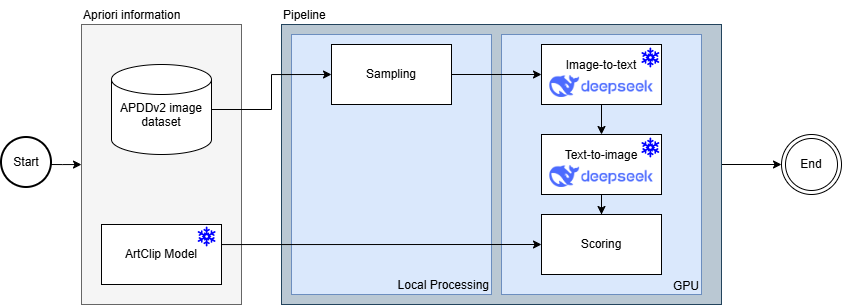

The diagram above was exported from draw.io. Its source (the exported page's mxGraphModel, read from the mxfile embedded in the PNG):
<mxGraphModel dx="2134" dy="519" grid="1" gridSize="10" guides="1" tooltips="1" connect="1" arrows="1" fold="1" page="1" pageScale="1" pageWidth="827" pageHeight="1169" math="0" shadow="0">
  <root>
    <mxCell id="0" />
    <mxCell id="1" parent="0" />
    <mxCell id="kI_TeuvoBWIcuV4W3VKL-60" style="edgeStyle=orthogonalEdgeStyle;rounded=0;orthogonalLoop=1;jettySize=auto;html=1;" parent="1" source="kI_TeuvoBWIcuV4W3VKL-21" target="kI_TeuvoBWIcuV4W3VKL-59" edge="1">
      <mxGeometry relative="1" as="geometry" />
    </mxCell>
    <mxCell id="kI_TeuvoBWIcuV4W3VKL-21" value="" style="rounded=0;whiteSpace=wrap;html=1;fillColor=#bac8d3;strokeColor=#23445d;" parent="1" vertex="1">
      <mxGeometry x="240" y="40" width="440" height="280" as="geometry" />
    </mxCell>
    <mxCell id="kI_TeuvoBWIcuV4W3VKL-29" value="" style="rounded=0;whiteSpace=wrap;html=1;fillColor=#dae8fc;strokeColor=#6c8ebf;" parent="1" vertex="1">
      <mxGeometry x="460" y="50" width="200" height="260" as="geometry" />
    </mxCell>
    <mxCell id="kI_TeuvoBWIcuV4W3VKL-27" value="" style="rounded=0;whiteSpace=wrap;html=1;fillColor=#dae8fc;strokeColor=#6c8ebf;" parent="1" vertex="1">
      <mxGeometry x="250" y="50" width="200" height="260" as="geometry" />
    </mxCell>
    <mxCell id="kI_TeuvoBWIcuV4W3VKL-17" value="" style="html=1;dashed=0;whiteSpace=wrap;fillColor=#f5f5f5;strokeColor=#666666;fontColor=#333333;" parent="1" vertex="1">
      <mxGeometry x="40" y="40" width="160" height="280" as="geometry" />
    </mxCell>
    <mxCell id="kI_TeuvoBWIcuV4W3VKL-26" style="edgeStyle=orthogonalEdgeStyle;rounded=0;orthogonalLoop=1;jettySize=auto;html=1;entryX=0;entryY=0.5;entryDx=0;entryDy=0;" parent="1" source="kI_TeuvoBWIcuV4W3VKL-16" target="kI_TeuvoBWIcuV4W3VKL-23" edge="1">
      <mxGeometry relative="1" as="geometry" />
    </mxCell>
    <mxCell id="kI_TeuvoBWIcuV4W3VKL-16" value="APDDv2 image dataset&lt;div&gt;&lt;br&gt;&lt;/div&gt;" style="shape=cylinder3;whiteSpace=wrap;html=1;boundedLbl=1;backgroundOutline=1;size=15;" parent="1" vertex="1">
      <mxGeometry x="70" y="80" width="100" height="90" as="geometry" />
    </mxCell>
    <mxCell id="kI_TeuvoBWIcuV4W3VKL-18" value="Pipeline" style="text;html=1;align=left;verticalAlign=middle;whiteSpace=wrap;rounded=0;" parent="1" vertex="1">
      <mxGeometry x="240" y="16" width="110" height="30" as="geometry" />
    </mxCell>
    <mxCell id="kI_TeuvoBWIcuV4W3VKL-47" style="edgeStyle=orthogonalEdgeStyle;rounded=0;orthogonalLoop=1;jettySize=auto;html=1;exitX=1;exitY=0.5;exitDx=0;exitDy=0;entryX=0;entryY=0.5;entryDx=0;entryDy=0;" parent="1" source="kI_TeuvoBWIcuV4W3VKL-20" target="kI_TeuvoBWIcuV4W3VKL-44" edge="1">
      <mxGeometry relative="1" as="geometry">
        <Array as="points">
          <mxPoint x="180" y="260" />
        </Array>
      </mxGeometry>
    </mxCell>
    <mxCell id="kI_TeuvoBWIcuV4W3VKL-20" value="ArtClip Model" style="rounded=0;whiteSpace=wrap;html=1;" parent="1" vertex="1">
      <mxGeometry x="60" y="240" width="120" height="60" as="geometry" />
    </mxCell>
    <mxCell id="kI_TeuvoBWIcuV4W3VKL-22" value="Apriori information" style="text;html=1;align=left;verticalAlign=middle;whiteSpace=wrap;rounded=0;" parent="1" vertex="1">
      <mxGeometry x="40" y="16" width="110" height="30" as="geometry" />
    </mxCell>
    <mxCell id="kI_TeuvoBWIcuV4W3VKL-36" style="edgeStyle=orthogonalEdgeStyle;rounded=0;orthogonalLoop=1;jettySize=auto;html=1;exitX=1;exitY=0.5;exitDx=0;exitDy=0;entryX=0;entryY=0.5;entryDx=0;entryDy=0;" parent="1" source="kI_TeuvoBWIcuV4W3VKL-23" target="kI_TeuvoBWIcuV4W3VKL-34" edge="1">
      <mxGeometry relative="1" as="geometry" />
    </mxCell>
    <mxCell id="kI_TeuvoBWIcuV4W3VKL-23" value="Sampling" style="rounded=0;whiteSpace=wrap;html=1;" parent="1" vertex="1">
      <mxGeometry x="290" y="60" width="120" height="60" as="geometry" />
    </mxCell>
    <mxCell id="kI_TeuvoBWIcuV4W3VKL-28" value="Local Processing" style="text;html=1;align=right;verticalAlign=middle;whiteSpace=wrap;rounded=0;" parent="1" vertex="1">
      <mxGeometry x="340" y="286" width="110" height="30" as="geometry" />
    </mxCell>
    <mxCell id="kI_TeuvoBWIcuV4W3VKL-30" value="GPU" style="text;html=1;align=right;verticalAlign=middle;whiteSpace=wrap;rounded=0;" parent="1" vertex="1">
      <mxGeometry x="620" y="287" width="40" height="30" as="geometry" />
    </mxCell>
    <mxCell id="kI_TeuvoBWIcuV4W3VKL-43" style="edgeStyle=orthogonalEdgeStyle;rounded=0;orthogonalLoop=1;jettySize=auto;html=1;entryX=0.5;entryY=0;entryDx=0;entryDy=0;" parent="1" source="kI_TeuvoBWIcuV4W3VKL-34" target="kI_TeuvoBWIcuV4W3VKL-37" edge="1">
      <mxGeometry relative="1" as="geometry" />
    </mxCell>
    <mxCell id="kI_TeuvoBWIcuV4W3VKL-34" value="" style="rounded=0;whiteSpace=wrap;html=1;" parent="1" vertex="1">
      <mxGeometry x="500" y="60" width="120" height="60" as="geometry" />
    </mxCell>
    <mxCell id="kI_TeuvoBWIcuV4W3VKL-33" value="" style="shape=image;verticalLabelPosition=bottom;labelBackgroundColor=default;verticalAlign=top;aspect=fixed;imageAspect=0;image=https://upload.wikimedia.org/wikipedia/commons/thumb/e/ec/DeepSeek_logo.svg/1024px-DeepSeek_logo.svg.png;" parent="1" vertex="1">
      <mxGeometry x="508.33000000000004" y="91" width="103.34" height="22" as="geometry" />
    </mxCell>
    <mxCell id="kI_TeuvoBWIcuV4W3VKL-35" value="Image-to-text" style="text;html=1;align=center;verticalAlign=middle;whiteSpace=wrap;rounded=0;" parent="1" vertex="1">
      <mxGeometry x="515" y="66" width="90" height="30" as="geometry" />
    </mxCell>
    <mxCell id="kI_TeuvoBWIcuV4W3VKL-46" value="" style="edgeStyle=orthogonalEdgeStyle;rounded=0;orthogonalLoop=1;jettySize=auto;html=1;" parent="1" source="kI_TeuvoBWIcuV4W3VKL-37" target="kI_TeuvoBWIcuV4W3VKL-44" edge="1">
      <mxGeometry relative="1" as="geometry" />
    </mxCell>
    <mxCell id="kI_TeuvoBWIcuV4W3VKL-37" value="" style="rounded=0;whiteSpace=wrap;html=1;" parent="1" vertex="1">
      <mxGeometry x="500" y="150" width="120" height="60" as="geometry" />
    </mxCell>
    <mxCell id="kI_TeuvoBWIcuV4W3VKL-38" value="" style="shape=image;verticalLabelPosition=bottom;labelBackgroundColor=default;verticalAlign=top;aspect=fixed;imageAspect=0;image=https://upload.wikimedia.org/wikipedia/commons/thumb/e/ec/DeepSeek_logo.svg/1024px-DeepSeek_logo.svg.png;" parent="1" vertex="1">
      <mxGeometry x="508.33000000000004" y="181" width="103.34" height="22" as="geometry" />
    </mxCell>
    <mxCell id="kI_TeuvoBWIcuV4W3VKL-39" value="Text-to-image" style="text;html=1;align=center;verticalAlign=middle;whiteSpace=wrap;rounded=0;" parent="1" vertex="1">
      <mxGeometry x="515" y="156" width="90" height="30" as="geometry" />
    </mxCell>
    <mxCell id="kI_TeuvoBWIcuV4W3VKL-44" value="Scoring" style="rounded=0;whiteSpace=wrap;html=1;" parent="1" vertex="1">
      <mxGeometry x="500" y="230" width="120" height="60" as="geometry" />
    </mxCell>
    <mxCell id="kI_TeuvoBWIcuV4W3VKL-57" style="edgeStyle=orthogonalEdgeStyle;rounded=0;orthogonalLoop=1;jettySize=auto;html=1;" parent="1" target="kI_TeuvoBWIcuV4W3VKL-17" edge="1">
      <mxGeometry relative="1" as="geometry">
        <mxPoint y="180" as="sourcePoint" />
      </mxGeometry>
    </mxCell>
    <mxCell id="kI_TeuvoBWIcuV4W3VKL-58" value="Start" style="strokeWidth=2;html=1;shape=mxgraph.flowchart.start_1;whiteSpace=wrap;" parent="1" vertex="1">
      <mxGeometry x="-40" y="153" width="50" height="50" as="geometry" />
    </mxCell>
    <mxCell id="kI_TeuvoBWIcuV4W3VKL-59" value="End" style="ellipse;shape=doubleEllipse;whiteSpace=wrap;html=1;" parent="1" vertex="1">
      <mxGeometry x="740" y="150" width="60" height="60" as="geometry" />
    </mxCell>
    <mxCell id="ju2voVlVdFWCyGAPwXZy-3" value="" style="shape=mxgraph.signs.nature.snowflake;html=1;pointerEvents=1;fillColor=#0000FF;strokeColor=none;verticalLabelPosition=bottom;verticalAlign=top;align=center;sketch=0;" vertex="1" parent="1">
      <mxGeometry x="156.24" y="242" width="17.76" height="20" as="geometry" />
    </mxCell>
    <mxCell id="ju2voVlVdFWCyGAPwXZy-4" value="" style="shape=mxgraph.signs.nature.snowflake;html=1;pointerEvents=1;fillColor=#0000FF;strokeColor=none;verticalLabelPosition=bottom;verticalAlign=top;align=center;sketch=0;" vertex="1" parent="1">
      <mxGeometry x="600" y="63" width="17.76" height="20" as="geometry" />
    </mxCell>
    <mxCell id="ju2voVlVdFWCyGAPwXZy-6" value="" style="shape=mxgraph.signs.nature.snowflake;html=1;pointerEvents=1;fillColor=#0000FF;strokeColor=none;verticalLabelPosition=bottom;verticalAlign=top;align=center;sketch=0;" vertex="1" parent="1">
      <mxGeometry x="600" y="153" width="17.76" height="20" as="geometry" />
    </mxCell>
  </root>
</mxGraphModel>